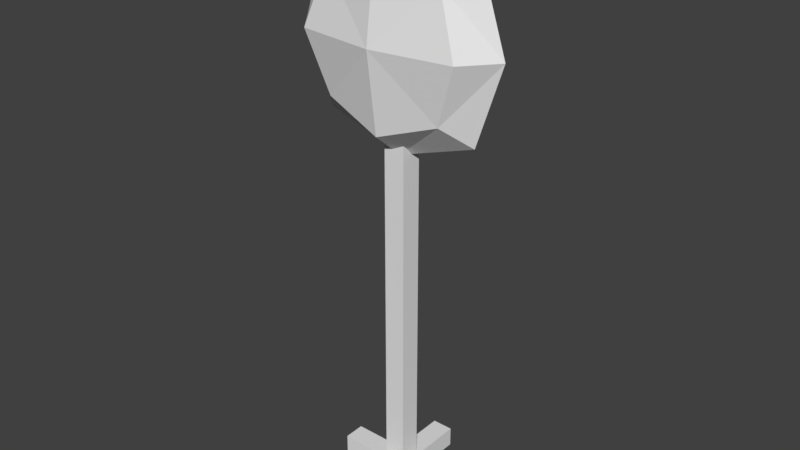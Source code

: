 # Source: Target-V01.blend  (saved by Blender 2.78.0; exported with 4.5.12 LTS)
import bpy
from mathutils import Matrix  # noqa: F401  (used for matrix-valued properties, if any)

bpy.ops.wm.read_factory_settings(use_empty=True)
scene = bpy.context.scene
scene.name = 'Scene'

# ---- collections
col_collection_1 = bpy.data.collections.new('Collection 1'); scene.collection.children.link(col_collection_1)

# ---- world
world_world = bpy.data.worlds.new('World'); scene.world = world_world
world_world.color = (0.05088, 0.05088, 0.05088)
world_world.use_sun_shadow = False
world_world.sun_shadow_jitter_overblur = 0.0
world_world.cycles.sampling_method = 'MANUAL'

# ---- meshes
me_cube_002 = bpy.data.meshes.new('Cube.002')
me_cube_002.from_pydata([(-1.0, -1.0, -1.0), (-1.0, -1.0, 1.0), (-1.0, 1.0, -1.0), (-1.0, 1.0, 1.0), (1.0, -1.0, -1.0), (1.0, -1.0, 1.0), (1.0, 1.0, -1.0), (1.0, 1.0, 1.0), (-1.0, -1.0, -0.9049), (-1.0, 1.0, -0.9049), (1.0, 1.0, -0.9049), (1.0, -1.0, -0.9049), (-1.0, 6.334, -0.9049), (-1.0, 6.334, -1.0), (1.0, 6.334, -1.0), (1.0, 6.334, -0.9049), (-1.0, 1.0, -1.0), (-1.0, -1.0, -1.0), (-1.0, 1.0, -0.9049), (-1.0, -1.0, -0.9049), (1.0, -6.373, -0.9049), (1.0, -6.373, -1.0), (-1.0, -6.373, -1.0), (-1.0, -6.373, -0.9049), (5.976, 1.0, -0.9049), (5.976, 1.0, -1.0), (5.976, -1.0, -1.0), (5.976, -1.0, -0.9049), (-6.017, 1.0, -1.0), (-6.017, -1.0, -1.0), (-6.017, 1.0, -0.9049), (-6.017, -1.0, -0.9049)], [], [(8, 1, 3, 9), (9, 3, 7, 10), (10, 7, 5, 11), (11, 5, 1, 8), (2, 6, 4, 0), (7, 3, 1, 5), (4, 11, 20, 21), (11, 4, 26, 27), (9, 10, 15, 12), (9, 2, 16, 18), (13, 12, 15, 14), (2, 9, 12, 13), (10, 6, 14, 15), (6, 2, 13, 14), (19, 18, 30, 31), (0, 8, 19, 17), (8, 9, 18, 19), (2, 0, 17, 16), (21, 20, 23, 22), (11, 8, 23, 20), (8, 0, 22, 23), (0, 4, 21, 22), (25, 24, 27, 26), (4, 6, 25, 26), (6, 10, 24, 25), (10, 11, 27, 24), (29, 31, 30, 28), (18, 16, 28, 30), (17, 19, 31, 29), (16, 17, 29, 28)])
me_cube_002.use_remesh_preserve_volume = False
me_cube_002.use_remesh_preserve_attributes = False
me_cube_002.use_mirror_vertex_groups = False
me_cube_002.update()
me_cube_001 = bpy.data.meshes.new('Cube.001')
me_cube_001.from_pydata([(-1.0, 0.0, 0.0), (0.0, 1.0, 0.0), (1.0, 0.0, 0.0), (0.0, -1.0, 0.0), (0.0, 0.0, -1.0), (0.0, 0.0, 1.0), (-0.75, 0.0, -0.75), (-0.75, -0.75, 0.0), (-0.75, 0.0, 0.75), (-0.75, 0.75, 0.0), (0.0, 0.75, -0.75), (0.0, 0.75, 0.75), (0.75, 0.75, 0.0), (0.75, 0.0, -0.75), (0.75, 0.0, 0.75), (0.75, -0.75, 0.0), (0.0, -0.75, -0.75), (0.0, -0.75, 0.75), (-0.5556, -0.5556, -0.5556), (-0.5556, -0.5556, 0.5556), (-0.5556, 0.5556, -0.5556), (-0.5556, 0.5556, 0.5556), (0.5556, -0.5556, -0.5556), (0.5556, -0.5556, 0.5556), (0.5556, 0.5556, -0.5556), (0.5556, 0.5556, 0.5556)], [], [(0, 6, 18, 7), (0, 7, 19, 8), (0, 8, 21, 9), (0, 9, 20, 6), (1, 10, 20, 9), (1, 9, 21, 11), (1, 11, 25, 12), (1, 12, 24, 10), (2, 13, 24, 12), (2, 12, 25, 14), (2, 14, 23, 15), (2, 15, 22, 13), (3, 16, 22, 15), (3, 15, 23, 17), (3, 17, 19, 7), (3, 7, 18, 16), (4, 6, 20, 10), (4, 10, 24, 13), (4, 13, 22, 16), (4, 16, 18, 6), (5, 14, 25, 11), (5, 11, 21, 8), (5, 8, 19, 17), (5, 17, 23, 14)])
me_cube_001.use_remesh_preserve_volume = False
me_cube_001.use_remesh_preserve_attributes = False
me_cube_001.use_mirror_vertex_groups = False
me_cube_001.update()

# ---- objects
ob_cube_001 = bpy.data.objects.new('Cube.001', me_cube_002)
ob_cube = bpy.data.objects.new('Cube', me_cube_001)

# ---- transforms, parenting, visibility, modifiers, constraints
ob_cube_001.location = (0.004391, -6.69e-08, 0.7046)
ob_cube_001.scale = (0.025, 0.025, 0.5)
ob_cube_001.lineart.crease_threshold = 0.0
ob_cube.location = (0.0, 0.0, 1.279)
ob_cube.scale = (0.25, 0.1, 0.25)
ob_cube.lineart.crease_threshold = 0.0

# ---- collection membership
col_collection_1.objects.link(ob_cube_001)
col_collection_1.objects.link(ob_cube)

# ---- scene / render settings (as saved in the file)
scene.frame_start = 1; scene.frame_end = 250; scene.frame_set(4)
scene.render.engine = 'BLENDER_EEVEE_NEXT'
scene.render.resolution_percentage = 50
scene.render.dither_intensity = 0.0
scene.cycles.use_denoising = False
scene.cycles.samples = 128
scene.cycles.sampling_pattern = 'TABULATED_SOBOL'
scene.cycles.light_sampling_threshold = 0.0
scene.cycles.use_adaptive_sampling = False
scene.cycles.use_light_tree = False
scene.cycles.blur_glossy = 0.0
scene.cycles.sample_clamp_indirect = 0.0
scene.view_settings.view_transform = 'Standard'
bpy.context.view_layer.update()

# ---- added for rendering (the .blend has no active camera and no usable light): camera, sun
cam_auto = bpy.data.cameras.new('AutoCamera')
cam_auto.lens = 50.0
cam_auto.sensor_width = 36.0
cam_auto.clip_end = 1000.0
ob_auto_camera = bpy.data.objects.new('AutoCamera', cam_auto)
scene.collection.objects.link(ob_auto_camera)
ob_auto_camera.location = (1.34232, -1.61127, 1.94061)
ob_auto_camera.rotation_euler = (1.09748, -7.21219e-08, 0.694738)
scene.camera = ob_auto_camera
light_auto_sun = bpy.data.lights.new('AutoSun', 'SUN')
light_auto_sun.energy = 3.0
light_auto_sun.angle = 0.0523599
ob_auto_sun = bpy.data.objects.new('AutoSun', light_auto_sun)
scene.collection.objects.link(ob_auto_sun)
ob_auto_sun.rotation_euler = (0.872665, 0.174533, 0.523599)
bpy.context.view_layer.update()
